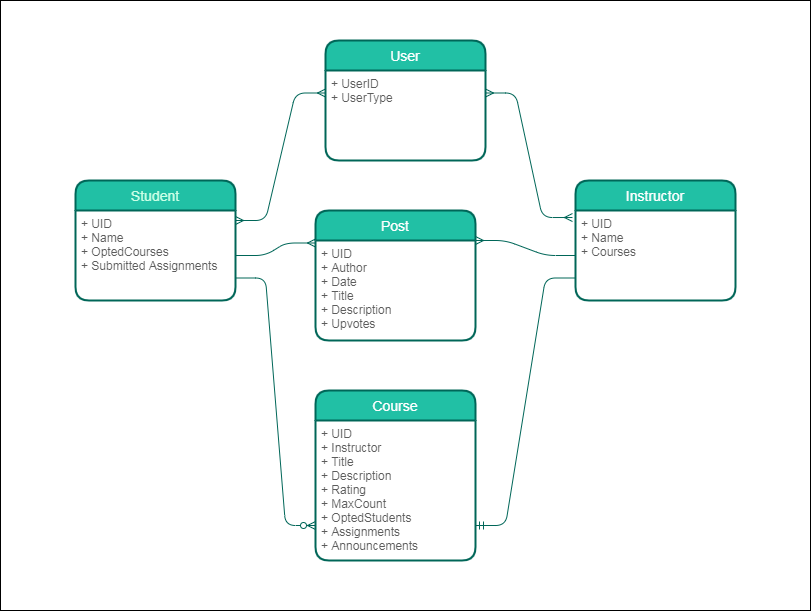

The diagram above was exported from draw.io. Its source (the exported page's mxGraphModel, read from the mxfile embedded in the PNG):
<mxGraphModel dx="868" dy="1592" grid="1" gridSize="10" guides="1" tooltips="1" connect="1" arrows="1" fold="1" page="1" pageScale="1" pageWidth="850" pageHeight="1100" math="0" shadow="0">
  <root>
    <mxCell id="0" />
    <mxCell id="1" parent="0" />
    <mxCell id="aRxeGCb4pLRTPV9bGiq4-23" value="" style="rounded=0;whiteSpace=wrap;html=1;sketch=0;" parent="1" vertex="1">
      <mxGeometry x="15" y="-20" width="810" height="610" as="geometry" />
    </mxCell>
    <mxCell id="aRxeGCb4pLRTPV9bGiq4-1" value="User" style="swimlane;childLayout=stackLayout;horizontal=1;startSize=30;horizontalStack=0;rounded=1;fontSize=14;fontStyle=0;strokeWidth=2;resizeParent=0;resizeLast=1;shadow=0;dashed=0;align=center;fillColor=#21C0A5;strokeColor=#006658;fontColor=#FFFFFF;" parent="1" vertex="1">
      <mxGeometry x="340" y="20" width="160" height="120" as="geometry" />
    </mxCell>
    <mxCell id="aRxeGCb4pLRTPV9bGiq4-2" value="+ UserID&#10;+ UserType" style="align=left;strokeColor=none;fillColor=none;spacingLeft=4;fontSize=12;verticalAlign=top;resizable=0;rotatable=0;part=1;fontColor=#5C5C5C;" parent="aRxeGCb4pLRTPV9bGiq4-1" vertex="1">
      <mxGeometry y="30" width="160" height="90" as="geometry" />
    </mxCell>
    <mxCell id="aRxeGCb4pLRTPV9bGiq4-3" value="Post" style="swimlane;childLayout=stackLayout;horizontal=1;startSize=30;horizontalStack=0;rounded=1;fontSize=14;fontStyle=0;strokeWidth=2;resizeParent=0;resizeLast=1;shadow=0;dashed=0;align=center;fillColor=#21C0A5;strokeColor=#006658;fontColor=#FFFFFF;" parent="1" vertex="1">
      <mxGeometry x="330" y="190" width="160" height="130" as="geometry" />
    </mxCell>
    <mxCell id="aRxeGCb4pLRTPV9bGiq4-4" value="+ UID&#10;+ Author&#10;+ Date&#10;+ Title&#10;+ Description&#10;+ Upvotes" style="align=left;strokeColor=none;fillColor=none;spacingLeft=4;fontSize=12;verticalAlign=top;resizable=0;rotatable=0;part=1;fontColor=#5C5C5C;" parent="aRxeGCb4pLRTPV9bGiq4-3" vertex="1">
      <mxGeometry y="30" width="160" height="100" as="geometry" />
    </mxCell>
    <mxCell id="aRxeGCb4pLRTPV9bGiq4-5" value="Student" style="swimlane;childLayout=stackLayout;horizontal=1;startSize=30;horizontalStack=0;rounded=1;fontSize=14;fontStyle=0;strokeWidth=2;resizeParent=0;resizeLast=1;shadow=0;dashed=0;align=center;fillColor=#21C0A5;strokeColor=#006658;fontColor=#CCFFE6;" parent="1" vertex="1">
      <mxGeometry x="90" y="160" width="160" height="120" as="geometry" />
    </mxCell>
    <mxCell id="aRxeGCb4pLRTPV9bGiq4-6" value="+ UID&#10;+ Name&#10;+ OptedCourses&#10;+ Submitted Assignments" style="align=left;strokeColor=none;fillColor=none;spacingLeft=4;fontSize=12;verticalAlign=top;resizable=0;rotatable=0;part=1;fontColor=#5C5C5C;" parent="aRxeGCb4pLRTPV9bGiq4-5" vertex="1">
      <mxGeometry y="30" width="160" height="90" as="geometry" />
    </mxCell>
    <mxCell id="aRxeGCb4pLRTPV9bGiq4-7" value="Instructor" style="swimlane;childLayout=stackLayout;horizontal=1;startSize=30;horizontalStack=0;rounded=1;fontSize=14;fontStyle=0;strokeWidth=2;resizeParent=0;resizeLast=1;shadow=0;dashed=0;align=center;fillColor=#21C0A5;strokeColor=#006658;fontColor=#FFFFFF;" parent="1" vertex="1">
      <mxGeometry x="590" y="160" width="160" height="120" as="geometry" />
    </mxCell>
    <mxCell id="aRxeGCb4pLRTPV9bGiq4-8" value="+ UID&#10;+ Name&#10;+ Courses" style="align=left;strokeColor=none;fillColor=none;spacingLeft=4;fontSize=12;verticalAlign=top;resizable=0;rotatable=0;part=1;fontColor=#5C5C5C;" parent="aRxeGCb4pLRTPV9bGiq4-7" vertex="1">
      <mxGeometry y="30" width="160" height="90" as="geometry" />
    </mxCell>
    <mxCell id="aRxeGCb4pLRTPV9bGiq4-9" value="Course" style="swimlane;childLayout=stackLayout;horizontal=1;startSize=30;horizontalStack=0;rounded=1;fontSize=14;fontStyle=0;strokeWidth=2;resizeParent=0;resizeLast=1;shadow=0;dashed=0;align=center;fillColor=#21C0A5;strokeColor=#006658;fontColor=#FFFFFF;" parent="1" vertex="1">
      <mxGeometry x="330" y="370" width="160" height="170" as="geometry" />
    </mxCell>
    <mxCell id="aRxeGCb4pLRTPV9bGiq4-10" value="+ UID&#10;+ Instructor&#10;+ Title&#10;+ Description&#10;+ Rating&#10;+ MaxCount&#10;+ OptedStudents&#10;+ Assignments&#10;+ Announcements" style="align=left;strokeColor=none;fillColor=none;spacingLeft=4;fontSize=12;verticalAlign=top;resizable=0;rotatable=0;part=1;fontColor=#5C5C5C;" parent="aRxeGCb4pLRTPV9bGiq4-9" vertex="1">
      <mxGeometry y="30" width="160" height="140" as="geometry" />
    </mxCell>
    <mxCell id="aRxeGCb4pLRTPV9bGiq4-14" value="" style="edgeStyle=entityRelationEdgeStyle;fontSize=12;html=1;endArrow=ERmany;startArrow=ERmany;entryX=0;entryY=0.25;entryDx=0;entryDy=0;strokeColor=#006658;fontColor=#5C5C5C;" parent="1" target="aRxeGCb4pLRTPV9bGiq4-2" edge="1">
      <mxGeometry width="100" height="100" relative="1" as="geometry">
        <mxPoint x="250" y="200" as="sourcePoint" />
        <mxPoint x="340" y="100" as="targetPoint" />
      </mxGeometry>
    </mxCell>
    <mxCell id="aRxeGCb4pLRTPV9bGiq4-15" value="" style="edgeStyle=entityRelationEdgeStyle;fontSize=12;html=1;endArrow=ERmany;startArrow=ERmany;exitX=1;exitY=0.25;exitDx=0;exitDy=0;entryX=-0.019;entryY=0.078;entryDx=0;entryDy=0;entryPerimeter=0;strokeColor=#006658;fontColor=#5C5C5C;" parent="1" source="aRxeGCb4pLRTPV9bGiq4-2" target="aRxeGCb4pLRTPV9bGiq4-8" edge="1">
      <mxGeometry width="100" height="100" relative="1" as="geometry">
        <mxPoint x="510" y="240" as="sourcePoint" />
        <mxPoint x="530" y="290" as="targetPoint" />
      </mxGeometry>
    </mxCell>
    <mxCell id="aRxeGCb4pLRTPV9bGiq4-16" value="" style="edgeStyle=entityRelationEdgeStyle;fontSize=12;html=1;endArrow=ERmandOne;strokeColor=#006658;fontColor=#5C5C5C;entryX=1;entryY=0.75;entryDx=0;entryDy=0;exitX=0;exitY=0.75;exitDx=0;exitDy=0;" parent="1" source="aRxeGCb4pLRTPV9bGiq4-8" target="aRxeGCb4pLRTPV9bGiq4-10" edge="1">
      <mxGeometry width="100" height="100" relative="1" as="geometry">
        <mxPoint x="760" y="258" as="sourcePoint" />
        <mxPoint x="610" y="490" as="targetPoint" />
      </mxGeometry>
    </mxCell>
    <mxCell id="aRxeGCb4pLRTPV9bGiq4-17" value="" style="edgeStyle=entityRelationEdgeStyle;fontSize=12;html=1;endArrow=ERzeroToMany;endFill=1;fontColor=#5C5C5C;strokeColor=#006658;fillColor=#21C0A5;exitX=1;exitY=0.75;exitDx=0;exitDy=0;entryX=0;entryY=0.75;entryDx=0;entryDy=0;" parent="1" source="aRxeGCb4pLRTPV9bGiq4-6" target="aRxeGCb4pLRTPV9bGiq4-10" edge="1">
      <mxGeometry width="100" height="100" relative="1" as="geometry">
        <mxPoint x="230" y="540" as="sourcePoint" />
        <mxPoint x="330" y="440" as="targetPoint" />
      </mxGeometry>
    </mxCell>
    <mxCell id="aRxeGCb4pLRTPV9bGiq4-19" value="" style="edgeStyle=entityRelationEdgeStyle;fontSize=12;html=1;endArrow=ERmany;fontColor=#5C5C5C;strokeColor=#006658;fillColor=#21C0A5;exitX=1;exitY=0.5;exitDx=0;exitDy=0;entryX=0;entryY=0.25;entryDx=0;entryDy=0;" parent="1" source="aRxeGCb4pLRTPV9bGiq4-6" target="aRxeGCb4pLRTPV9bGiq4-3" edge="1">
      <mxGeometry width="100" height="100" relative="1" as="geometry">
        <mxPoint x="250" y="280" as="sourcePoint" />
        <mxPoint x="350" y="180" as="targetPoint" />
      </mxGeometry>
    </mxCell>
    <mxCell id="aRxeGCb4pLRTPV9bGiq4-20" value="" style="edgeStyle=entityRelationEdgeStyle;fontSize=12;html=1;endArrow=ERmany;fontColor=#5C5C5C;strokeColor=#006658;fillColor=#21C0A5;entryX=1;entryY=0;entryDx=0;entryDy=0;exitX=0;exitY=0.5;exitDx=0;exitDy=0;" parent="1" source="aRxeGCb4pLRTPV9bGiq4-8" target="aRxeGCb4pLRTPV9bGiq4-4" edge="1">
      <mxGeometry width="100" height="100" relative="1" as="geometry">
        <mxPoint x="580" y="220" as="sourcePoint" />
        <mxPoint x="560" y="230" as="targetPoint" />
      </mxGeometry>
    </mxCell>
  </root>
</mxGraphModel>